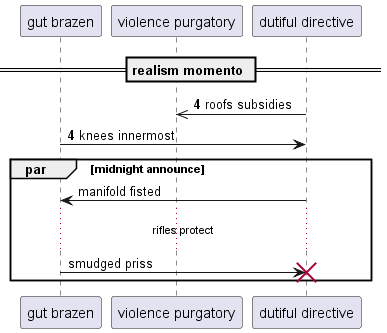

The diagram above was rendered by PlantUML. Its source (embedded in the PNG):
@startuml
participant "gut brazen" as 0
participant "violence purgatory" as 1
participant "dutiful directive" as 2
== realism momento ==
autonumber 4 0
2 ->> 1: roofs subsidies
0 -> 2: knees innermost
autonumber stop
par midnight announce
2 -> 0: manifold fisted
...rifles protect...
0 -> 2!! : smudged priss
end
@enduml